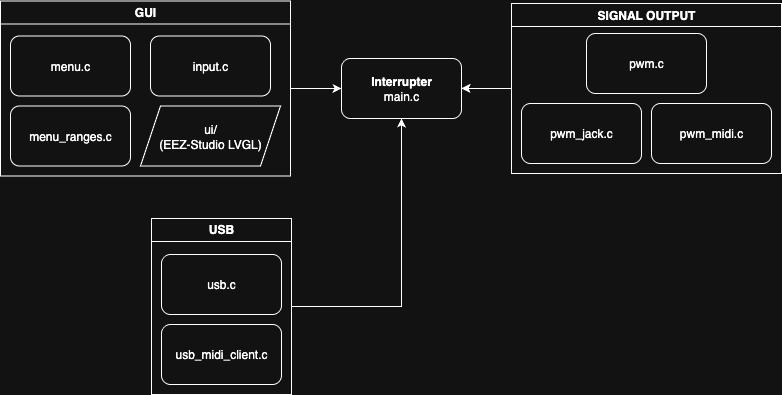

The diagram above was exported from draw.io. Its source (the exported page's mxGraphModel, read from the mxfile embedded in the PNG):
<mxGraphModel dx="1802" dy="657" grid="1" gridSize="10" guides="1" tooltips="1" connect="1" arrows="1" fold="1" page="1" pageScale="1" pageWidth="827" pageHeight="1169" math="0" shadow="0">
  <root>
    <mxCell id="0" />
    <mxCell id="1" parent="0" />
    <mxCell id="jUr81jdhS1IWjqsAOLqu-1" value="&lt;b style=&quot;&quot;&gt;Interrupter&lt;/b&gt;&lt;div&gt;main.c&lt;/div&gt;" style="rounded=1;whiteSpace=wrap;html=1;" vertex="1" parent="1">
      <mxGeometry x="280" y="290" width="120" height="60" as="geometry" />
    </mxCell>
    <mxCell id="jUr81jdhS1IWjqsAOLqu-19" style="edgeStyle=orthogonalEdgeStyle;rounded=0;orthogonalLoop=1;jettySize=auto;html=1;" edge="1" parent="1" source="jUr81jdhS1IWjqsAOLqu-8" target="jUr81jdhS1IWjqsAOLqu-1">
      <mxGeometry relative="1" as="geometry" />
    </mxCell>
    <mxCell id="jUr81jdhS1IWjqsAOLqu-8" value="GUI" style="swimlane;whiteSpace=wrap;html=1;" vertex="1" parent="1">
      <mxGeometry x="-61" y="232.5" width="290" height="175" as="geometry">
        <mxRectangle x="370" y="350" width="140" height="30" as="alternateBounds" />
      </mxGeometry>
    </mxCell>
    <mxCell id="jUr81jdhS1IWjqsAOLqu-3" value="menu.c" style="rounded=1;whiteSpace=wrap;html=1;" vertex="1" parent="jUr81jdhS1IWjqsAOLqu-8">
      <mxGeometry x="10" y="35" width="120" height="60" as="geometry" />
    </mxCell>
    <mxCell id="jUr81jdhS1IWjqsAOLqu-9" value="menu_ranges.c" style="rounded=1;whiteSpace=wrap;html=1;" vertex="1" parent="jUr81jdhS1IWjqsAOLqu-8">
      <mxGeometry x="10" y="105" width="120" height="60" as="geometry" />
    </mxCell>
    <mxCell id="jUr81jdhS1IWjqsAOLqu-4" value="input.c" style="rounded=1;whiteSpace=wrap;html=1;" vertex="1" parent="jUr81jdhS1IWjqsAOLqu-8">
      <mxGeometry x="150" y="35" width="120" height="60" as="geometry" />
    </mxCell>
    <mxCell id="jUr81jdhS1IWjqsAOLqu-7" value="ui/&lt;div&gt;(EEZ-Studio LVGL)&lt;/div&gt;" style="shape=parallelogram;perimeter=parallelogramPerimeter;whiteSpace=wrap;html=1;fixedSize=1;" vertex="1" parent="jUr81jdhS1IWjqsAOLqu-8">
      <mxGeometry x="140" y="105" width="140" height="60" as="geometry" />
    </mxCell>
    <mxCell id="jUr81jdhS1IWjqsAOLqu-17" style="edgeStyle=orthogonalEdgeStyle;rounded=0;orthogonalLoop=1;jettySize=auto;html=1;entryX=0.5;entryY=1;entryDx=0;entryDy=0;" edge="1" parent="1" source="jUr81jdhS1IWjqsAOLqu-11" target="jUr81jdhS1IWjqsAOLqu-1">
      <mxGeometry relative="1" as="geometry" />
    </mxCell>
    <mxCell id="jUr81jdhS1IWjqsAOLqu-11" value="USB" style="swimlane;whiteSpace=wrap;html=1;" vertex="1" parent="1">
      <mxGeometry x="90" y="450" width="140" height="176" as="geometry" />
    </mxCell>
    <mxCell id="jUr81jdhS1IWjqsAOLqu-2" value="usb.c" style="rounded=1;whiteSpace=wrap;html=1;" vertex="1" parent="jUr81jdhS1IWjqsAOLqu-11">
      <mxGeometry x="10" y="36" width="120" height="60" as="geometry" />
    </mxCell>
    <mxCell id="jUr81jdhS1IWjqsAOLqu-12" value="usb_midi_client.c" style="rounded=1;whiteSpace=wrap;html=1;" vertex="1" parent="jUr81jdhS1IWjqsAOLqu-11">
      <mxGeometry x="10" y="106" width="120" height="60" as="geometry" />
    </mxCell>
    <mxCell id="jUr81jdhS1IWjqsAOLqu-18" style="edgeStyle=orthogonalEdgeStyle;rounded=0;orthogonalLoop=1;jettySize=auto;html=1;exitX=0;exitY=0.5;exitDx=0;exitDy=0;" edge="1" parent="1" source="jUr81jdhS1IWjqsAOLqu-13">
      <mxGeometry relative="1" as="geometry">
        <mxPoint x="400" y="319.8421052631579" as="targetPoint" />
      </mxGeometry>
    </mxCell>
    <mxCell id="jUr81jdhS1IWjqsAOLqu-13" value="SIGNAL OUTPUT" style="swimlane;whiteSpace=wrap;html=1;" vertex="1" parent="1">
      <mxGeometry x="450" y="235" width="270" height="170" as="geometry" />
    </mxCell>
    <mxCell id="jUr81jdhS1IWjqsAOLqu-14" value="pwm.c" style="rounded=1;whiteSpace=wrap;html=1;" vertex="1" parent="jUr81jdhS1IWjqsAOLqu-13">
      <mxGeometry x="75" y="30" width="120" height="60" as="geometry" />
    </mxCell>
    <mxCell id="jUr81jdhS1IWjqsAOLqu-15" value="pwm_jack.c" style="rounded=1;whiteSpace=wrap;html=1;" vertex="1" parent="jUr81jdhS1IWjqsAOLqu-13">
      <mxGeometry x="10" y="100" width="120" height="60" as="geometry" />
    </mxCell>
    <mxCell id="jUr81jdhS1IWjqsAOLqu-16" value="pwm_midi.c" style="rounded=1;whiteSpace=wrap;html=1;" vertex="1" parent="jUr81jdhS1IWjqsAOLqu-13">
      <mxGeometry x="140" y="100" width="120" height="60" as="geometry" />
    </mxCell>
  </root>
</mxGraphModel>